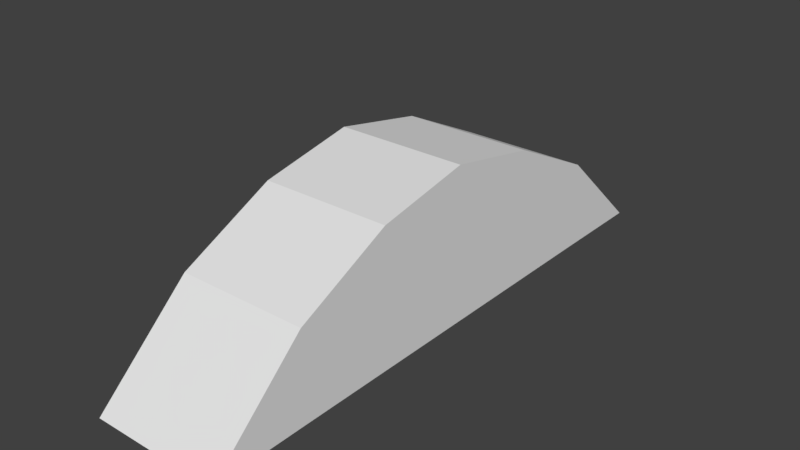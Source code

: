 # Source: Half_Tyre.blend  (saved by Blender 2.79.0; exported with 4.5.12 LTS)
import bpy
from mathutils import Matrix  # noqa: F401  (used for matrix-valued properties, if any)

bpy.ops.wm.read_factory_settings(use_empty=True)
scene = bpy.context.scene
scene.name = 'Scene'

# ---- collections
col_collection_1 = bpy.data.collections.new('Collection 1'); scene.collection.children.link(col_collection_1)

# ---- world
world_world = bpy.data.worlds.new('World'); scene.world = world_world
world_world.color = (0.05088, 0.05088, 0.05088)
world_world.use_sun_shadow = False
world_world.sun_shadow_jitter_overblur = 0.0
world_world.cycles.sampling_method = 'MANUAL'

# ---- meshes
me_cube_001 = bpy.data.meshes.new('Cube.001')
me_cube_001.from_pydata([(-1.0, 0.1753, -1.0), (-1.0, 0.1753, 1.0), (1.0, 0.1753, -1.0), (1.0, 0.1753, 1.0), (-1.0, -0.1331, -0.6667), (-1.0, -0.2967, -0.3333), (-1.0, -0.3614, 3.721e-08), (-1.0, -0.2967, 0.3333), (-1.0, -0.1331, 0.6667), (1.0, -0.1331, 0.6667), (1.0, -0.2967, 0.3333), (1.0, -0.3614, -2.24e-08), (1.0, -0.2967, -0.3333), (1.0, -0.1331, -0.6667), (1.0, 0.1741, 0.6667), (1.0, 0.1741, 0.3333), (1.0, 0.1741, -4.27e-08), (1.0, 0.1741, -0.3333), (1.0, 0.1741, -0.6667), (-1.0, 0.1741, 0.6667), (-1.0, 0.1741, 0.3333), (-1.0, 0.1741, -4.27e-08), (-1.0, 0.1741, -0.3333), (-1.0, 0.1741, -0.6667)], [], [(14, 3, 9), (9, 3, 1, 8), (8, 1, 19), (0, 4, 23), (4, 5, 22, 23), (5, 6, 21, 22), (6, 7, 20, 21), (7, 8, 19, 20), (2, 13, 4, 0), (13, 12, 5, 4), (12, 11, 6, 5), (11, 10, 7, 6), (10, 9, 8, 7), (2, 18, 13), (18, 17, 12, 13), (17, 16, 11, 12), (16, 15, 10, 11), (15, 14, 9, 10)])
me_cube_001.use_remesh_preserve_volume = False
me_cube_001.use_remesh_preserve_attributes = False
me_cube_001.use_mirror_vertex_groups = False
me_cube_001.update()

# ---- objects
ob_cube = bpy.data.objects.new('Cube', me_cube_001)

# ---- transforms, parenting, visibility, modifiers, constraints
ob_cube.location = (0.0, 0.0, 0.0)
ob_cube.rotation_euler = (-1.571, -0.0, 0.0)
ob_cube.scale = (0.2258, 1.0, 1.0)
ob_cube.lineart.crease_threshold = 0.0

# ---- collection membership
col_collection_1.objects.link(ob_cube)

# ---- scene / render settings (as saved in the file)
scene.frame_start = 1; scene.frame_end = 250; scene.frame_set(1)
scene.render.engine = 'BLENDER_EEVEE_NEXT'
scene.render.resolution_percentage = 50
scene.render.dither_intensity = 0.0
scene.cycles.use_denoising = False
scene.cycles.samples = 128
scene.cycles.sampling_pattern = 'TABULATED_SOBOL'
scene.cycles.use_adaptive_sampling = False
scene.cycles.use_light_tree = False
scene.cycles.blur_glossy = 0.0
scene.cycles.sample_clamp_indirect = 0.0
scene.view_settings.view_transform = 'Standard'
bpy.context.view_layer.update()

# ---- added for rendering (the .blend has no active camera and no usable light): camera, sun
cam_auto = bpy.data.cameras.new('AutoCamera')
cam_auto.lens = 50.0
cam_auto.sensor_width = 36.0
cam_auto.clip_end = 1000.0
ob_auto_camera = bpy.data.objects.new('AutoCamera', cam_auto)
scene.collection.objects.link(ob_auto_camera)
ob_auto_camera.location = (1.96094, -2.35313, 1.66179)
ob_auto_camera.rotation_euler = (1.09748, -7.21219e-08, 0.694738)
scene.camera = ob_auto_camera
light_auto_sun = bpy.data.lights.new('AutoSun', 'SUN')
light_auto_sun.energy = 3.0
light_auto_sun.angle = 0.0523599
ob_auto_sun = bpy.data.objects.new('AutoSun', light_auto_sun)
scene.collection.objects.link(ob_auto_sun)
ob_auto_sun.rotation_euler = (0.872665, 0.174533, 0.523599)
bpy.context.view_layer.update()
